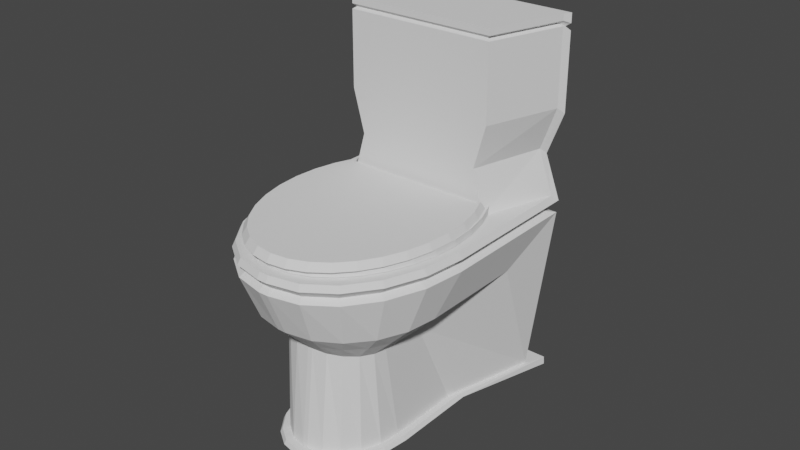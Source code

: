 # Source: toilet.blend  (saved by Blender 2.81.16; exported with 4.5.12 LTS)
import bpy
from mathutils import Matrix  # noqa: F401  (used for matrix-valued properties, if any)

bpy.ops.wm.read_factory_settings(use_empty=True)
scene = bpy.context.scene
scene.name = 'Scene'

# ---- world
world_world = bpy.data.worlds.new('World'); scene.world = world_world
world_world.use_nodes = True; world_world.node_tree.nodes.clear()
_N = world_world.node_tree.nodes; _L = world_world.node_tree.links
n0 = _N.new('ShaderNodeOutputWorld'); n0.name = 'World Output'; n0.location = (300, 300)
n1 = _N.new('ShaderNodeBackground'); n1.name = 'Background'; n1.location = (10, 300)
n1.inputs[0].default_value = (0.05088, 0.05088, 0.05088, 1.0)
_L.new(n1.outputs[0], n0.inputs[0])
n0.is_active_output = True
world_world.color = (0.05088, 0.05088, 0.05088)
world_world.use_sun_shadow = False
world_world.sun_shadow_jitter_overblur = 0.0

# ---- meshes
me_cube_002 = bpy.data.meshes.new('Cube.002')
me_cube_002.from_pydata([(-1.0, -1.0, -1.0), (1.0, -1.0, -1.0), (-1.0, 0.0, -1.0), (1.0, 0.0, -1.0), (-1.0, -0.5, -1.0), (1.0, -0.5, -0.438), (-1.0, -0.5, -0.438), (1.0, -0.5, -1.0), (-0.9589, -0.004431, -0.06652), (1.0, -0.25, -1.0), (-1.0, -0.25, -1.0), (1.041, -0.004431, -0.06652), (-1.022, 0.6899, 1.004), (-1.0, 1.0, 0.6899), (1.0, 1.0, 0.6899), (0.9778, 0.6899, 1.004), (-1.032, 0.2139, 0.7741), (-1.035, 0.5166, 1.006), (0.9655, 0.5166, 1.006), (0.9684, 0.2139, 0.7741), (0.9543, 0.242, 0.7687), (-1.0, -1.0, -0.7356), (-1.0, -0.8105, -0.5026), (1.0, -0.8105, -0.5026), (1.0, -1.0, -0.7356), (-1.0, 1.0, -0.4825), (-1.0, 0.4825, -1.0), (1.0, 0.4825, -1.0), (1.0, 1.0, -0.4825), (34.59, -10.06, -61.6), (29.43, -10.58, -44.96), (6.419, -6.85, -61.6), (10.1, -8.38, -44.96), (28.8, -18.1, -61.6), (10.15, -23.87, -61.6), (26.53, -20.28, -61.6), (23.16, -22.09, -61.6), (19.03, -23.37, -61.6), (14.55, -23.98, -61.6), (11.93, -20.89, -44.96), (26.35, -14.86, -44.96), (15.28, -20.87, -44.96), (18.47, -20.19, -44.96), (21.54, -18.91, -44.96), (24.17, -17.16, -44.96), (8.782, -23.71, -61.6), (0.6318, -14.89, -61.6), (4.898, -22.88, -61.6), (1.908, -21.42, -61.6), (0.1047, -19.47, -61.6), (-0.335, -17.22, -61.6), (7.018, -12.66, -44.96), (11.23, -20.81, -44.96), (5.816, -15.06, -44.96), (5.721, -17.11, -44.96), (6.617, -18.84, -44.96), (8.415, -20.09, -44.96), (0.8885, 4.122, -25.92), (53.89, -1.918, -25.92), (16.18, -28.1, -25.92), (7.909, -27.89, -25.92), (24.61, -26.96, -25.92), (32.38, -24.56, -25.92), (38.71, -21.14, -25.92), (43.0, -17.04, -25.92), (-11.82, -15.38, -25.92), (-9.999, -11.0, -25.92), (-10.99, -19.61, -25.92), (-7.599, -23.28, -25.92), (-1.974, -26.03, -25.92), (5.333, -27.59, -25.92), (1.408, -4.615, -25.92), (41.82, -9.221, -25.92), (16.59, -24.58, -25.92), (9.88, -24.4, -25.92), (22.89, -23.72, -25.92), (28.69, -21.93, -25.92), (33.42, -19.38, -25.92), (36.9, -16.05, -25.92), (-4.985, -15.0, -25.92), (-3.51, -11.45, -25.92), (-4.367, -18.16, -25.92), (-1.832, -20.9, -25.92), (2.371, -22.96, -25.92), (8.295, -24.22, -25.92), (55.43, -1.275, -27.02), (0.4374, 4.992, -27.02), (7.722, -28.22, -27.02), (16.31, -28.44, -27.02), (25.05, -27.25, -27.02), (33.11, -24.76, -27.02), (39.68, -21.22, -27.02), (44.13, -16.97, -27.02), (-10.86, -10.7, -27.02), (-12.75, -15.24, -27.02), (-11.89, -19.63, -27.02), (-8.368, -23.44, -27.02), (-2.532, -26.3, -27.02), (5.049, -27.91, -27.02), (1.388, 3.159, -28.36), (8.117, -27.52, -28.36), (-9.046, -11.33, -28.36), (52.18, -2.63, -28.36), (16.05, -27.73, -28.36), (24.13, -26.63, -28.36), (31.57, -24.33, -28.36), (37.64, -21.05, -28.36), (41.74, -17.12, -28.36), (-10.79, -15.53, -28.36), (-9.996, -19.59, -28.36), (-6.745, -23.11, -28.36), (-1.355, -25.74, -28.36), (5.648, -27.24, -28.36), (0.5174, 4.838, -29.19), (7.755, -28.16, -29.19), (-10.71, -10.75, -29.19), (55.15, -1.389, -29.19), (16.28, -28.38, -29.19), (24.98, -27.2, -29.19), (32.98, -24.73, -29.19), (39.51, -21.2, -29.19), (43.93, -16.98, -29.19), (-12.58, -15.27, -29.19), (-11.73, -19.63, -29.19), (-8.232, -23.42, -29.19), (-2.433, -26.25, -29.19), (5.1, -27.86, -29.19), (2.909, -11.82, -43.26), (11.05, -22.61, -43.26), (-0.5316, -16.6, -43.26), (30.96, -15.02, -43.26), (15.33, -22.87, -43.26), (19.49, -22.67, -43.26), (23.13, -22.05, -43.26), (25.9, -21.06, -43.26), (27.52, -19.79, -43.26), (-0.8431, -18.01, -43.26), (0.1819, -19.44, -43.26), (2.443, -20.73, -43.26), (5.72, -21.77, -43.26), (9.69, -22.45, -43.26), (55.43, -1.275, 5.244), (53.89, -1.918, 5.244), (0.8885, 4.122, 5.244), (1.408, -4.615, 5.244), (41.82, -9.221, 5.244), (0.4374, 4.992, 5.244), (53.89, -1.918, -10.34), (41.82, -9.221, -10.34), (0.8885, 4.122, -10.34), (0.4374, 4.992, -11.44), (55.43, -1.275, -11.44), (1.408, -4.615, -10.34), (38.63, -8.858, -18.13), (4.772, 4.498, -19.23), (4.594, -4.978, -18.13), (49.71, -1.442, -18.13), (5.066, 3.646, -18.13), (51.09, -0.7812, -19.23), (46.9, -6.788, -37.29), (16.21, -26.41, -37.29), (23.45, -25.64, -37.29), (30.01, -23.89, -37.29), (35.24, -21.35, -37.29), (38.64, -18.26, -37.29), (-9.154, -16.29, -37.29), (-8.096, -19.55, -37.29), (-4.854, -22.41, -37.29), (0.2567, -24.59, -37.29), (6.735, -25.88, -37.29), (0.3356, -1.481, -37.29), (8.998, -26.14, -37.29), (-7.922, -12.95, -37.29), (1.622, -6.65, -40.28), (10.03, -24.37, -40.28), (-4.227, -14.77, -40.28), (48.63, -0.5011, -61.6), (7.23, 4.218, -61.6), (38.93, -10.9, -40.28), (15.77, -24.64, -40.28), (21.47, -24.16, -40.28), (26.57, -22.97, -40.28), (30.57, -21.2, -40.28), (33.08, -19.03, -40.28), (-4.998, -17.15, -40.28), (-3.957, -19.49, -40.28), (-1.205, -21.57, -40.28), (2.988, -23.18, -40.28), (8.212, -24.17, -40.28), (37.94, -8.886, -62.36), (5.142, -5.148, -62.36), (9.487, -24.96, -62.36), (14.61, -25.09, -62.36), (19.83, -24.38, -62.36), (24.63, -22.9, -62.36), (28.55, -20.78, -62.36), (31.2, -18.24, -62.36), (-1.595, -14.51, -62.36), (-2.721, -17.22, -62.36), (-2.209, -19.84, -62.36), (-0.1097, -22.11, -62.36), (3.371, -23.81, -62.36), (7.893, -24.78, -62.36), (52.74, 1.44, -63.12), (6.326, 6.73, -63.12), (-2.111, -17.3, -61.6), (-1.62, -19.81, -61.6), (36.94, -9.297, -61.6), (52.65, 1.393, -61.6), (27.92, -20.72, -61.6), (30.47, -18.29, -61.6), (6.348, 6.67, -61.6), (5.441, -5.706, -61.6), (3.74, -23.63, -61.6), (8.083, -24.56, -61.6), (19.54, -24.18, -61.6), (24.16, -22.75, -61.6), (0.3966, -22.0, -61.6), (9.615, -24.73, -61.6), (14.53, -24.86, -61.6), (-1.03, -14.69, -61.6), (53.89, -1.918, 4.096), (0.8885, 4.122, 4.096), (55.43, -1.275, 3.546), (41.82, -9.221, 4.096), (0.4374, 4.992, 3.546), (1.408, -4.615, 4.096), (41.82, -9.221, 3.21), (0.4374, 4.992, 2.385), (1.408, -4.615, 3.21), (53.89, -1.918, 3.21), (0.8885, 4.122, 3.21), (55.43, -1.275, 2.385), (52.54, -1.889, 3.642), (2.069, 3.863, 3.642), (54.01, -1.277, 2.955), (41.05, -8.844, 3.642), (1.64, 4.691, 2.955), (2.564, -4.458, 3.642), (31.01, -10.39, -25.83), (32.58, -11.2, -25.83), (32.91, -12.98, -25.83), (32.56, -14.83, -25.83), (31.56, -16.68, -25.83), (29.95, -18.46, -25.83), (27.78, -20.1, -25.83), (25.14, -21.54, -25.83), (22.13, -22.72, -25.83), (18.87, -23.6, -25.83), (15.48, -24.14, -25.83), (12.1, -24.33, -25.83), (8.844, -24.15, -25.83), (5.848, -23.62, -25.83), (3.224, -22.75, -25.83), (1.073, -21.57, -25.83), (-0.5216, -20.14, -25.83), (-1.499, -18.5, -25.83), (-1.821, -16.72, -25.83), (-1.477, -14.88, -25.83), (-0.4778, -13.03, -25.83), (1.137, -11.25, -25.83), (3.305, -9.605, -25.83), (5.943, -8.165, -25.83), (8.355, -7.81, -25.83), (43.26, -10.8, -25.83), (42.87, -13.46, -25.83), (41.48, -16.11, -25.83), (39.13, -18.65, -25.83), (35.93, -20.98, -25.83), (31.98, -23.02, -25.83), (27.44, -24.69, -25.83), (22.49, -25.91, -25.83), (17.32, -26.65, -25.83), (12.12, -26.88, -25.83), (7.095, -26.58, -25.83), (2.439, -25.78, -25.83), (-1.669, -24.49, -25.83), (-5.073, -22.77, -25.83), (-7.641, -20.69, -25.83), (-9.274, -18.32, -25.83), (-9.91, -15.76, -25.83), (-9.525, -13.1, -25.83), (-8.133, -10.45, -25.83), (-5.788, -7.913, -25.83), (-2.579, -5.578, -25.83), (1.369, -3.539, -25.83), (43.26, -10.8, -24.6), (42.87, -13.46, -24.6), (41.48, -16.11, -24.6), (39.13, -18.65, -24.6), (35.93, -20.98, -24.6), (31.98, -23.02, -24.6), (27.44, -24.69, -24.6), (22.49, -25.91, -24.6), (17.32, -26.65, -24.6), (12.12, -26.88, -24.6), (7.095, -26.58, -24.6), (2.439, -25.78, -24.6), (-1.669, -24.49, -24.6), (-5.073, -22.77, -24.6), (-7.641, -20.69, -24.6), (-9.274, -18.32, -24.6), (-9.91, -15.76, -24.6), (-9.525, -13.1, -24.6), (-8.133, -10.45, -24.6), (-5.788, -7.913, -24.6), (-2.579, -5.578, -24.6), (1.369, -3.539, -24.6), (31.01, -10.39, -24.6), (8.355, -7.81, -24.6), (32.58, -11.2, -24.6), (32.91, -12.98, -24.6), (32.56, -14.83, -24.6), (31.56, -16.68, -24.6), (29.95, -18.46, -24.6), (27.78, -20.1, -24.6), (25.14, -21.54, -24.6), (22.13, -22.72, -24.6), (18.87, -23.6, -24.6), (15.48, -24.14, -24.6), (12.1, -24.33, -24.6), (8.844, -24.15, -24.6), (5.848, -23.62, -24.6), (3.224, -22.75, -24.6), (1.073, -21.57, -24.6), (-0.5216, -20.14, -24.6), (-1.499, -18.5, -24.6), (-1.821, -16.72, -24.6), (-1.477, -14.88, -24.6), (-0.4778, -13.03, -24.6), (1.137, -11.25, -24.6), (3.305, -9.605, -24.6), (5.943, -8.165, -24.6), (41.28, -9.159, -24.6), (42.62, -8.257, -24.6), (41.78, -9.217, -25.83), (2.024, -3.299, -24.6), (1.977, -4.155, -24.6), (1.949, -4.677, -24.6), (1.443, -4.619, -25.83), (1.389, -3.532, -25.83), (1.391, -3.561, -25.83), (7.314, -5.288, -24.6), (2.563, -4.747, -24.6), (42.72, -8.642, -25.83), (7.314, -5.288, -25.83), (35.25, -8.472, -25.83), (35.25, -8.472, -24.6), (40.0, -9.014, -24.6), (40.0, -9.014, -25.83), (2.563, -4.747, -25.83), (42.81, -11.42, -24.6), (42.43, -14.08, -24.6), (41.03, -16.73, -24.6), (38.69, -19.27, -24.6), (35.48, -21.6, -24.6), (31.53, -23.64, -24.6), (27.0, -25.3, -24.6), (22.05, -26.53, -24.6), (16.87, -27.27, -24.6), (11.67, -27.5, -24.6), (6.65, -27.2, -24.6), (1.995, -26.39, -24.6), (-2.114, -25.11, -24.6), (-5.517, -23.39, -24.6), (-8.085, -21.31, -24.6), (-9.719, -18.94, -24.6), (-10.36, -16.38, -24.6), (-9.97, -13.72, -24.6), (-8.578, -11.07, -24.6), (-6.233, -8.53, -24.6), (-3.024, -6.195, -24.6), (0.9241, -4.157, -24.6), (41.68, -11.52, -23.36), (41.32, -14.07, -23.36), (39.98, -16.61, -23.36), (37.74, -19.04, -23.36), (34.66, -21.28, -23.36), (30.88, -23.23, -23.36), (26.54, -24.82, -23.36), (21.8, -26.0, -23.36), (16.84, -26.7, -23.36), (11.87, -26.92, -23.36), (7.056, -26.64, -23.36), (2.598, -25.87, -23.36), (-1.336, -24.63, -23.36), (-4.596, -22.99, -23.36), (-7.055, -20.99, -23.36), (-8.619, -18.73, -23.36), (-9.228, -16.27, -23.36), (-8.859, -13.73, -23.36), (-7.526, -11.19, -23.36), (-5.28, -8.758, -23.36), (-2.208, -6.522, -23.36), (1.573, -4.57, -23.36), (40.31, -9.74, -23.36), (40.82, -9.797, -24.6), (42.18, -8.884, -24.6), (41.11, -9.206, -23.36), (1.995, -5.373, -23.36), (2.048, -4.395, -23.36), (1.566, -3.921, -24.6), (1.489, -5.315, -24.6), (41.0, -9.515, -24.02), (1.847, -5.053, -24.02), (41.0, -9.512, -24.08), (1.849, -5.049, -24.08), (41.01, -9.502, -24.13), (1.856, -5.04, -24.13), (41.02, -9.486, -24.19), (1.867, -5.024, -24.19), (41.03, -9.465, -24.23), (1.883, -5.002, -24.23), (41.05, -9.439, -24.27), (1.901, -4.976, -24.27), (41.07, -9.409, -24.29), (1.923, -4.947, -24.29), (41.1, -9.377, -24.31), (1.946, -4.915, -24.31), (41.12, -9.344, -24.31), (1.97, -4.881, -24.31), (41.15, -9.31, -24.31), (1.994, -4.848, -24.31), (41.17, -9.278, -24.29), (2.017, -4.816, -24.29), (41.19, -9.249, -24.27), (2.038, -4.786, -24.27), (41.21, -9.223, -24.23), (2.057, -4.761, -24.23), (41.22, -9.202, -24.19), (2.072, -4.739, -24.19), (41.23, -9.186, -24.13), (2.083, -4.723, -24.13), (41.24, -9.176, -24.08), (2.09, -4.714, -24.08), (41.24, -9.173, -24.02), (2.093, -4.71, -24.02), (41.24, -9.176, -23.97), (2.09, -4.714, -23.97), (41.23, -9.186, -23.91), (2.083, -4.723, -23.91), (41.22, -9.202, -23.86), (2.072, -4.739, -23.86), (41.21, -9.223, -23.82), (2.057, -4.761, -23.82), (41.19, -9.249, -23.78), (2.038, -4.786, -23.78), (41.17, -9.278, -23.75), (2.017, -4.816, -23.75), (41.15, -9.31, -23.74), (1.994, -4.848, -23.74), (41.12, -9.344, -23.73), (1.97, -4.881, -23.73), (41.1, -9.377, -23.74), (1.946, -4.915, -23.74), (41.07, -9.409, -23.75), (1.923, -4.947, -23.75), (41.05, -9.439, -23.78), (1.901, -4.976, -23.78), (41.03, -9.465, -23.82), (1.883, -5.002, -23.82), (41.02, -9.486, -23.86), (1.867, -5.024, -23.86), (41.01, -9.502, -23.91), (1.856, -5.04, -23.91), (41.0, -9.512, -23.97), (1.849, -5.049, -23.97)], [], [(3, 20, 19, 11, 9), (5, 6, 22, 23), (4, 7, 1, 0), (7, 5, 23, 24, 1), (10, 8, 16, 17, 12, 13, 25, 26, 2), (1, 24, 21, 0), (11, 8, 6, 5), (10, 9, 7, 4), (9, 11, 5, 7), (2, 3, 9, 10), (15, 12, 17, 18), (4, 6, 8, 10), (26, 27, 3, 2), (12, 15, 14, 13), (19, 16, 8, 11), (18, 19, 20), (16, 19, 18, 17), (27, 28, 14, 15, 18, 20, 3), (23, 22, 21, 24), (0, 21, 22, 6, 4), (27, 26, 25, 28), (25, 13, 14, 28), (87, 60, 70, 98), (51, 53, 54, 55, 56, 52, 39, 41, 42, 43, 44, 40, 30, 32), (225, 222, 143, 146), (85, 58, 64, 92), (93, 66, 57, 86), (128, 34, 38, 131), (131, 38, 37, 132), (132, 37, 36, 133), (133, 36, 35, 134), (134, 35, 33, 135), (129, 46, 50, 136), (136, 50, 49, 137), (137, 49, 48, 138), (138, 48, 47, 139), (139, 47, 45, 140), (208, 207, 189, 203), (224, 221, 142, 145), (73, 74, 60, 59), (75, 73, 59, 61), (76, 75, 61, 62), (77, 76, 62, 63), (78, 77, 63, 64), (79, 80, 66, 65), (81, 79, 65, 67), (82, 81, 67, 68), (83, 82, 68, 69), (84, 83, 69, 70), (72, 78, 64, 58), (74, 84, 70, 60), (80, 71, 57, 66), (32, 30, 72, 71), (41, 39, 74, 73), (42, 41, 73, 75), (43, 42, 75, 76), (44, 43, 76, 77), (40, 44, 77, 78), (53, 51, 80, 79), (54, 53, 79, 81), (55, 54, 81, 82), (56, 55, 82, 83), (52, 56, 83, 84), (30, 40, 78, 72), (39, 52, 84, 74), (51, 32, 71, 80), (69, 97, 98, 70), (68, 96, 97, 69), (67, 95, 96, 68), (65, 94, 95, 67), (66, 93, 94, 65), (63, 91, 92, 64), (62, 90, 91, 63), (61, 89, 90, 62), (59, 88, 89, 61), (60, 87, 88, 59), (101, 93, 86, 99), (102, 85, 92, 107), (99, 86, 85, 102), (100, 87, 98, 112), (114, 100, 112, 126), (113, 99, 102, 116), (116, 102, 107, 121), (115, 101, 99, 113), (97, 111, 112, 98), (96, 110, 111, 97), (95, 109, 110, 96), (94, 108, 109, 95), (93, 101, 108, 94), (91, 106, 107, 92), (90, 105, 106, 91), (89, 104, 105, 90), (88, 103, 104, 89), (87, 100, 103, 88), (172, 115, 113, 170), (159, 116, 121, 164), (171, 114, 126, 169), (111, 125, 126, 112), (110, 124, 125, 111), (109, 123, 124, 110), (108, 122, 123, 109), (101, 115, 122, 108), (106, 120, 121, 107), (105, 119, 120, 106), (104, 118, 119, 105), (103, 117, 118, 104), (100, 114, 117, 103), (34, 128, 140, 45), (29, 130, 135, 33), (46, 129, 127, 31), (187, 139, 140, 188), (186, 138, 139, 187), (185, 137, 138, 186), (184, 136, 137, 185), (175, 129, 136, 184), (182, 134, 135, 183), (181, 133, 134, 182), (180, 132, 133, 181), (179, 131, 132, 180), (174, 128, 131, 179), (146, 143, 142, 141), (144, 145, 142, 143), (221, 223, 141, 142), (226, 224, 145, 144), (223, 225, 146, 141), (222, 226, 144, 143), (157, 155, 152, 149), (158, 154, 150, 151), (155, 153, 148, 152), (156, 158, 151, 147), (153, 156, 147, 148), (154, 157, 149, 150), (86, 57, 157, 154), (72, 58, 156, 153), (58, 85, 158, 156), (71, 72, 153, 155), (85, 86, 154, 158), (57, 71, 155, 157), (176, 177, 113, 116), (173, 170, 113, 177), (178, 176, 116, 159), (114, 171, 160, 117), (117, 160, 161, 118), (118, 161, 162, 119), (119, 162, 163, 120), (120, 163, 164, 121), (115, 172, 165, 122), (122, 165, 166, 123), (123, 166, 167, 124), (124, 167, 168, 125), (125, 168, 169, 126), (174, 171, 169, 188), (178, 159, 164, 183), (175, 172, 170, 173), (129, 175, 173, 127), (130, 178, 183, 135), (128, 174, 188, 140), (130, 29, 176, 178), (127, 173, 177, 31), (206, 205, 198, 199), (171, 174, 179, 160), (160, 179, 180, 161), (161, 180, 181, 162), (162, 181, 182, 163), (163, 182, 183, 164), (172, 175, 184, 165), (165, 184, 185, 166), (166, 185, 186, 167), (167, 186, 187, 168), (168, 187, 188, 169), (196, 195, 194, 193, 192, 191, 202, 201, 200, 199, 198, 197, 190, 189), (189, 190, 204, 203), (210, 209, 195, 196), (212, 211, 204, 190), (214, 213, 201, 202), (216, 215, 193, 194), (217, 206, 199, 200), (219, 218, 191, 192), (211, 208, 203, 204), (207, 210, 196, 189), (205, 220, 197, 198), (218, 214, 202, 191), (209, 216, 194, 195), (220, 212, 190, 197), (213, 217, 200, 201), (215, 219, 192, 193), (37, 38, 219, 215), (47, 48, 217, 213), (46, 31, 212, 220), (35, 36, 216, 209), (34, 45, 214, 218), (50, 46, 220, 205), (29, 33, 210, 207), (177, 176, 208, 211), (38, 34, 218, 219), (48, 49, 206, 217), (36, 37, 215, 216), (45, 47, 213, 214), (31, 177, 211, 212), (33, 35, 209, 210), (49, 50, 205, 206), (176, 29, 207, 208), (234, 238, 226, 222), (235, 237, 225, 223), (238, 236, 224, 226), (233, 235, 223, 221), (236, 233, 221, 224), (237, 234, 222, 225), (150, 149, 231, 228), (148, 147, 230, 227), (147, 151, 232, 230), (152, 148, 227, 229), (151, 150, 228, 232), (149, 152, 229, 231), (228, 231, 234, 237), (227, 230, 233, 236), (230, 232, 235, 233), (229, 227, 236, 238), (232, 228, 237, 235), (231, 229, 238, 234), (239, 346, 349, 240), (240, 349, 335, 344, 264, 241), (241, 264, 265, 242), (242, 265, 266, 243), (243, 266, 267, 244), (244, 267, 268, 245), (245, 268, 269, 246), (246, 269, 270, 247), (247, 270, 271, 248), (248, 271, 272, 249), (249, 272, 273, 250), (250, 273, 274, 251), (251, 274, 275, 252), (252, 275, 276, 253), (253, 276, 277, 254), (254, 277, 278, 255), (255, 278, 279, 256), (256, 279, 280, 257), (257, 280, 281, 258), (258, 281, 282, 259), (259, 282, 283, 260), (260, 283, 284, 261), (261, 284, 285, 341, 339, 350, 262), (262, 350, 345, 263), (263, 345, 346, 239), (308, 310, 348, 347), (310, 311, 286, 334, 333, 348), (311, 312, 287, 286), (312, 313, 288, 287), (313, 314, 289, 288), (314, 315, 290, 289), (315, 316, 291, 290), (316, 317, 292, 291), (317, 318, 293, 292), (318, 319, 294, 293), (319, 320, 295, 294), (320, 321, 296, 295), (321, 322, 297, 296), (322, 323, 298, 297), (323, 324, 299, 298), (324, 325, 300, 299), (325, 326, 301, 300), (326, 327, 302, 301), (327, 328, 303, 302), (328, 329, 304, 303), (329, 330, 305, 304), (330, 331, 306, 305), (331, 332, 343, 338, 337, 307, 306), (332, 309, 342, 343), (309, 308, 347, 342), (245, 246, 316, 315), (272, 271, 293, 294), (246, 247, 317, 316), (273, 272, 294, 295), (247, 248, 318, 317), (274, 273, 295, 296), (248, 249, 319, 318), (275, 274, 296, 297), (249, 250, 320, 319), (276, 275, 297, 298), (250, 251, 321, 320), (277, 276, 298, 299), (251, 252, 322, 321), (278, 277, 299, 300), (252, 253, 323, 322), (279, 278, 300, 301), (253, 254, 324, 323), (280, 279, 301, 302), (254, 255, 325, 324), (281, 280, 302, 303), (255, 256, 326, 325), (282, 281, 303, 304), (256, 257, 327, 326), (283, 282, 304, 305), (257, 258, 328, 327), (284, 283, 305, 306), (258, 259, 329, 328), (285, 284, 306, 307), (259, 260, 330, 329), (260, 261, 331, 330), (261, 262, 332, 331), (262, 263, 309, 332), (264, 344, 334, 286), (263, 239, 308, 309), (265, 264, 286, 287), (239, 240, 310, 308), (266, 265, 287, 288), (240, 241, 311, 310), (267, 266, 288, 289), (241, 242, 312, 311), (268, 267, 289, 290), (242, 243, 313, 312), (269, 268, 290, 291), (243, 244, 314, 313), (270, 269, 291, 292), (244, 245, 315, 314), (271, 270, 292, 293), (337, 336, 307), (338, 339, 341, 340, 336, 337), (340, 341, 285), (336, 340, 285, 307), (339, 338, 343, 342, 347, 348, 333, 335, 349, 346, 345, 350), (335, 333, 334, 344), (359, 358, 380, 381), (360, 359, 381, 382), (361, 360, 382, 383), (362, 361, 383, 384), (363, 362, 384, 385), (364, 363, 385, 386), (365, 364, 386, 387), (366, 365, 387, 388), (367, 366, 388, 389), (368, 367, 389, 390), (369, 368, 390, 391), (370, 369, 391, 392), (371, 370, 392, 393), (372, 371, 393, 394), (351, 397, 398, 373), (352, 351, 373, 374), (353, 352, 374, 375), (354, 353, 375, 376), (355, 354, 376, 377), (356, 355, 377, 378), (357, 356, 378, 379), (358, 357, 379, 380), (398, 395, 399, 400, 394, 393, 392, 391, 390, 389, 388, 387, 386, 385, 384, 383, 382, 381, 380, 379, 378, 377, 376, 375, 374, 373), (402, 399, 395, 396), (400, 401, 372, 394), (399, 402, 401, 400), (401, 402, 396, 397, 351, 352, 353, 354, 355, 356, 357, 358, 359, 360, 361, 362, 363, 364, 365, 366, 367, 368, 369, 370, 371, 372), (396, 395, 398, 397), (403, 404, 406, 405), (405, 406, 408, 407), (407, 408, 410, 409), (409, 410, 412, 411), (411, 412, 414, 413), (413, 414, 416, 415), (415, 416, 418, 417), (417, 418, 420, 419), (419, 420, 422, 421), (421, 422, 424, 423), (423, 424, 426, 425), (425, 426, 428, 427), (427, 428, 430, 429), (429, 430, 432, 431), (431, 432, 434, 433), (433, 434, 436, 435), (435, 436, 438, 437), (437, 438, 440, 439), (439, 440, 442, 441), (441, 442, 444, 443), (443, 444, 446, 445), (445, 446, 448, 447), (447, 448, 450, 449), (449, 450, 452, 451), (451, 452, 454, 453), (453, 454, 456, 455), (455, 456, 458, 457), (457, 458, 460, 459), (459, 460, 462, 461), (461, 462, 464, 463), (406, 404, 466, 464, 462, 460, 458, 456, 454, 452, 450, 448, 446, 444, 442, 440, 438, 436, 434, 432, 430, 428, 426, 424, 422, 420, 418, 416, 414, 412, 410, 408), (463, 464, 466, 465), (465, 466, 404, 403), (403, 405, 407, 409, 411, 413, 415, 417, 419, 421, 423, 425, 427, 429, 431, 433, 435, 437, 439, 441, 443, 445, 447, 449, 451, 453, 455, 457, 459, 461, 463, 465)])
_uv = me_cube_002.uv_layers.new(name='UVMap')
_uv.uv.foreach_set('vector', [0.375, 0.625, 0.5952, 0.625, 0.625, 0.6318, 0.625, 0.6562, 0.375, 0.6562, 0.625, 0.6875, 0.875, 0.6875, 0.875, 0.7263, 0.625, 0.7263, 0.125, 0.6875, 0.375, 0.6875, 0.375, 0.75, 0.125, 0.75, 0.375, 0.6875, 0.625, 0.6875, 0.625, 0.7263, 0.5193, 0.75, 0.375, 0.75, 0.375, 0.09375, 0.625, 0.09375, 0.625, 0.1182, 0.625, 0.1667, 0.625, 0.1966, 0.5862, 0.25, 0.4397, 0.25, 0.375, 0.1853, 0.375, 0.125, 0.375, 0.75, 0.5193, 0.75, 0.5193, 1.0, 0.375, 1.0, 0.625, 0.6562, 0.875, 0.6562, 0.875, 0.6875, 0.625, 0.6875, 0.125, 0.6562, 0.375, 0.6562, 0.375, 0.6875, 0.125, 0.6875, 0.375, 0.6562, 0.625, 0.6562, 0.625, 0.6875, 0.375, 0.6875, 0.125, 0.625, 0.375, 0.625, 0.375, 0.6562, 0.125, 0.6562, 0.625, 0.5534, 0.875, 0.5534, 0.875, 0.5833, 0.625, 0.5833, 0.375, 0.0625, 0.625, 0.0625, 0.625, 0.09375, 0.375, 0.09375, 0.125, 0.5647, 0.375, 0.5647, 0.375, 0.625, 0.125, 0.625, 0.875, 0.5534, 0.625, 0.5534, 0.625, 0.5, 0.875, 0.5, 0.625, 0.6318, 0.875, 0.6318, 0.875, 0.6562, 0.625, 0.6562, 0.625, 0.5833, 0.622, 0.635, 0.5952, 0.625, 0.875, 0.6318, 0.625, 0.6318, 0.625, 0.5833, 0.875, 0.5833, 0.375, 0.5647, 0.4397, 0.5, 0.5862, 0.5, 0.625, 0.5534, 0.625, 0.5833, 0.5952, 0.625, 0.375, 0.625, 0.625, 0.7263, 0.875, 0.7263, 0.875, 0.75, 0.625, 0.75, 0.375, 0.0, 0.5193, 0.0, 0.625, 0.02369, 0.625, 0.0625, 0.375, 0.0625, 0.375, 0.5647, 0.125, 0.5647, 0.125, 0.5, 0.375, 0.5, 0.4397, 0.25, 0.5862, 0.25, 0.5862, 0.5, 0.4397, 0.5, 0.5, 0.3689, 0.625, 0.3689, 0.625, 0.3811, 0.5, 0.3811, 0.6521, 0.6149, 0.6521, 0.5811, 0.6562, 0.5501, 0.6652, 0.5183, 0.6824, 0.5, 0.7077, 0.4924, 0.7102, 0.488, 0.7065, 0.4548, 0.7074, 0.4314, 0.7184, 0.4237, 0.7453, 0.4593, 0.7925, 0.5561, 0.8293, 0.6964, 0.6576, 0.7027, 0.5, 0.75, 0.625, 0.75, 0.625, 0.75, 0.5, 0.75, 0.5, 0.0, 0.625, 0.0, 0.625, 0.1311, 0.5, 0.1311, 0.5, 0.6189, 0.625, 0.6189, 0.625, 0.75, 0.5, 0.75, 0.3906, 0.3689, 0.375, 0.3689, 0.3191, 0.3901, 0.3417, 0.3901, 0.3417, 0.3901, 0.3191, 0.3901, 0.308, 0.3736, 0.332, 0.3736, 0.332, 0.3736, 0.308, 0.3736, 0.2992, 0.317, 0.3243, 0.317, 0.3243, 0.317, 0.2992, 0.317, 0.2936, 0.3059, 0.3194, 0.3059, 0.3194, 0.3059, 0.2936, 0.3059, 0.375, 0.1311, 0.3906, 0.1311, 0.3906, 0.6189, 0.375, 0.6189, 0.3731, 0.5822, 0.3889, 0.5822, 0.3889, 0.5822, 0.3731, 0.5822, 0.3674, 0.549, 0.384, 0.549, 0.384, 0.549, 0.3674, 0.549, 0.3587, 0.4749, 0.3763, 0.4749, 0.3763, 0.4749, 0.3587, 0.4749, 0.3476, 0.4472, 0.3667, 0.4472, 0.3667, 0.4472, 0.3476, 0.4472, 0.375, 0.3811, 0.3906, 0.3811, 0.3906, 0.5, 0.375, 0.0, 0.375, 0.0, 0.3906, 0.5, 0.8413, 0.7149, 0.875, 0.75, 0.875, 0.75, 0.8413, 0.7149, 0.7043, 0.4433, 0.7135, 0.4832, 0.7561, 0.5, 0.6809, 0.3901, 0.7038, 0.416, 0.7043, 0.4433, 0.6809, 0.3901, 0.692, 0.3736, 0.7143, 0.4015, 0.7038, 0.416, 0.692, 0.3736, 0.7008, 0.317, 0.7431, 0.4378, 0.7143, 0.4015, 0.7008, 0.317, 0.7064, 0.3059, 0.8024, 0.554, 0.7431, 0.4378, 0.7064, 0.3059, 0.875, 0.6189, 0.6466, 0.58, 0.6462, 0.612, 0.625, 0.6189, 0.6269, 0.5822, 0.6511, 0.5469, 0.6466, 0.58, 0.6269, 0.5822, 0.6326, 0.549, 0.66, 0.5099, 0.6511, 0.5469, 0.6326, 0.549, 0.6413, 0.4749, 0.6791, 0.4909, 0.66, 0.5099, 0.6413, 0.4749, 0.6524, 0.4472, 0.7104, 0.4881, 0.6791, 0.4909, 0.6524, 0.4472, 0.7439, 0.5, 0.8413, 0.7149, 0.8024, 0.554, 0.875, 0.6189, 0.875, 0.75, 0.7135, 0.4832, 0.7104, 0.4881, 0.7439, 0.5, 0.7561, 0.5, 0.6462, 0.612, 0.6516, 0.7163, 0.625, 0.75, 0.625, 0.6189, 0.6576, 0.7027, 0.8293, 0.6964, 0.8413, 0.7149, 0.6516, 0.7163, 0.7065, 0.4548, 0.7102, 0.488, 0.7135, 0.4832, 0.7043, 0.4433, 0.7074, 0.4314, 0.7065, 0.4548, 0.7043, 0.4433, 0.7038, 0.416, 0.7184, 0.4237, 0.7074, 0.4314, 0.7038, 0.416, 0.7143, 0.4015, 0.7453, 0.4593, 0.7184, 0.4237, 0.7143, 0.4015, 0.7431, 0.4378, 0.7925, 0.5561, 0.7453, 0.4593, 0.7431, 0.4378, 0.8024, 0.554, 0.6521, 0.5811, 0.6521, 0.6149, 0.6462, 0.612, 0.6466, 0.58, 0.6562, 0.5501, 0.6521, 0.5811, 0.6466, 0.58, 0.6511, 0.5469, 0.6652, 0.5183, 0.6562, 0.5501, 0.6511, 0.5469, 0.66, 0.5099, 0.6824, 0.5, 0.6652, 0.5183, 0.66, 0.5099, 0.6791, 0.4909, 0.7077, 0.4924, 0.6824, 0.5, 0.6791, 0.4909, 0.7104, 0.4881, 0.8293, 0.6964, 0.7925, 0.5561, 0.8024, 0.554, 0.8413, 0.7149, 0.7102, 0.488, 0.7077, 0.4924, 0.7104, 0.4881, 0.7135, 0.4832, 0.6521, 0.6149, 0.6576, 0.7027, 0.6516, 0.7163, 0.6462, 0.612, 0.6524, 0.4472, 0.5, 0.4472, 0.5, 0.3811, 0.625, 0.3811, 0.6413, 0.4749, 0.5, 0.4749, 0.5, 0.4472, 0.6524, 0.4472, 0.6326, 0.549, 0.5, 0.549, 0.5, 0.4749, 0.6413, 0.4749, 0.6269, 0.5822, 0.5, 0.5822, 0.5, 0.549, 0.6326, 0.549, 0.625, 0.6189, 0.5, 0.6189, 0.5, 0.5822, 0.6269, 0.5822, 0.7064, 0.3059, 0.5, 0.3059, 0.5, 0.1311, 0.625, 0.1311, 0.7008, 0.317, 0.5, 0.317, 0.5, 0.3059, 0.7064, 0.3059, 0.692, 0.3736, 0.5, 0.3736, 0.5, 0.317, 0.7008, 0.317, 0.6809, 0.3901, 0.5, 0.3901, 0.5, 0.3736, 0.692, 0.3736, 0.625, 0.3689, 0.5, 0.3689, 0.5, 0.3901, 0.6809, 0.3901, 0.4375, 0.6189, 0.5, 0.6189, 0.5, 0.75, 0.4375, 0.75, 0.4375, 0.0, 0.5, 0.0, 0.5, 0.1311, 0.4375, 0.1311, 0.4375, 0.75, 0.5, 0.75, 0.5, 1.0, 0.4375, 1.0, 0.4375, 0.3689, 0.5, 0.3689, 0.5, 0.3811, 0.4375, 0.3811, 0.4062, 0.3689, 0.4375, 0.3689, 0.4375, 0.3811, 0.4062, 0.3811, 0.4062, 0.75, 0.4375, 0.75, 0.4375, 1.0, 0.4062, 1.0, 0.4062, 0.0, 0.4375, 0.0, 0.4375, 0.1311, 0.4063, 0.1311, 0.4063, 0.6189, 0.4375, 0.6189, 0.4375, 0.75, 0.4062, 0.75, 0.5, 0.4472, 0.4238, 0.4472, 0.4375, 0.3811, 0.5, 0.3811, 0.5, 0.4749, 0.4293, 0.4749, 0.4238, 0.4472, 0.5, 0.4472, 0.5, 0.549, 0.4337, 0.549, 0.4293, 0.4749, 0.5, 0.4749, 0.5, 0.5822, 0.4365, 0.5822, 0.4337, 0.549, 0.5, 0.549, 0.5, 0.6189, 0.4375, 0.6189, 0.4365, 0.5822, 0.5, 0.5822, 0.5, 0.3059, 0.3968, 0.3059, 0.4375, 0.1311, 0.5, 0.1311, 0.5, 0.317, 0.3996, 0.317, 0.3968, 0.3059, 0.5, 0.3059, 0.5, 0.3736, 0.404, 0.3736, 0.3996, 0.317, 0.5, 0.317, 0.5, 0.3901, 0.4095, 0.3901, 0.404, 0.3736, 0.5, 0.3736, 0.5, 0.3689, 0.4375, 0.3689, 0.4095, 0.3901, 0.5, 0.3901, 0.3984, 0.6189, 0.4063, 0.6189, 0.4062, 0.75, 0.3984, 0.75, 0.3984, 0.0, 0.4062, 0.0, 0.4063, 0.1311, 0.3984, 0.1311, 0.3984, 0.3689, 0.4062, 0.3689, 0.4062, 0.3811, 0.3984, 0.3811, 0.4238, 0.4472, 0.3857, 0.4472, 0.4062, 0.3811, 0.4375, 0.3811, 0.4293, 0.4749, 0.394, 0.4749, 0.3857, 0.4472, 0.4238, 0.4472, 0.4337, 0.549, 0.4006, 0.549, 0.394, 0.4749, 0.4293, 0.4749, 0.4365, 0.5822, 0.4048, 0.5822, 0.4006, 0.549, 0.4337, 0.549, 0.4375, 0.6189, 0.4063, 0.6189, 0.4048, 0.5822, 0.4365, 0.5822, 0.3968, 0.3059, 0.3452, 0.3059, 0.4063, 0.1311, 0.4375, 0.1311, 0.3996, 0.317, 0.3494, 0.317, 0.3452, 0.3059, 0.3968, 0.3059, 0.404, 0.3736, 0.356, 0.3736, 0.3494, 0.317, 0.3996, 0.317, 0.4095, 0.3901, 0.3643, 0.3901, 0.356, 0.3736, 0.404, 0.3736, 0.4375, 0.3689, 0.4062, 0.3689, 0.3643, 0.3901, 0.4095, 0.3901, 0.375, 0.3689, 0.3906, 0.3689, 0.3906, 0.3811, 0.375, 0.3811, 0.375, 0.0, 0.3906, 0.0, 0.3906, 0.1311, 0.375, 0.1311, 0.375, 0.6189, 0.3906, 0.6189, 0.3906, 0.75, 0.375, 0.75, 0.3714, 0.4472, 0.3667, 0.4472, 0.3906, 0.3811, 0.3945, 0.3811, 0.3807, 0.4749, 0.3763, 0.4749, 0.3667, 0.4472, 0.3714, 0.4472, 0.3881, 0.549, 0.384, 0.549, 0.3763, 0.4749, 0.3807, 0.4749, 0.3929, 0.5822, 0.3889, 0.5822, 0.384, 0.549, 0.3881, 0.549, 0.3945, 0.6189, 0.3906, 0.6189, 0.3889, 0.5822, 0.3929, 0.5822, 0.3259, 0.3059, 0.3194, 0.3059, 0.3906, 0.1311, 0.3945, 0.1311, 0.3306, 0.317, 0.3243, 0.317, 0.3194, 0.3059, 0.3259, 0.3059, 0.338, 0.3736, 0.332, 0.3736, 0.3243, 0.317, 0.3306, 0.317, 0.3473, 0.3901, 0.3417, 0.3901, 0.332, 0.3736, 0.338, 0.3736, 0.3945, 0.3689, 0.3906, 0.3689, 0.3417, 0.3901, 0.3473, 0.3901, 0.5, 0.75, 0.625, 0.75, 0.625, 1.0, 0.5, 1.0, 0.6516, 0.7163, 0.8413, 0.7149, 0.875, 0.75, 0.625, 0.75, 0.625, 0.0, 0.5, 0.0, 0.5, 0.0, 0.625, 0.0, 0.6516, 0.7163, 0.8413, 0.7149, 0.8413, 0.7149, 0.6516, 0.7163, 0.5, 1.0, 0.5, 0.75, 0.5, 0.75, 0.5, 1.0, 0.625, 0.75, 0.6516, 0.7163, 0.6516, 0.7163, 0.625, 0.75, 0.625, 0.75, 0.6516, 0.7163, 0.6516, 0.7163, 0.625, 0.75, 0.5, 1.0, 0.5, 0.75, 0.5, 0.75, 0.5, 1.0, 0.6516, 0.7163, 0.8413, 0.7149, 0.8413, 0.7149, 0.6516, 0.7163, 0.625, 0.0, 0.5, 0.0, 0.5, 0.0, 0.625, 0.0, 0.8413, 0.7149, 0.875, 0.75, 0.875, 0.75, 0.8413, 0.7149, 0.5, 0.75, 0.625, 0.75, 0.625, 0.75, 0.5, 0.75, 0.5, 0.75, 0.625, 0.75, 0.625, 0.75, 0.5, 0.75, 0.8413, 0.7149, 0.875, 0.75, 0.875, 0.75, 0.8413, 0.7149, 0.625, 0.0, 0.5, 0.0, 0.5, 0.0, 0.625, 0.0, 0.6516, 0.7163, 0.8413, 0.7149, 0.8413, 0.7149, 0.6516, 0.7163, 0.5, 1.0, 0.5, 0.75, 0.5, 0.75, 0.5, 1.0, 0.625, 0.75, 0.6516, 0.7163, 0.6516, 0.7163, 0.625, 0.75, 0.2656, 0.875, 0.3906, 0.75, 0.4062, 0.75, 0.4062, 1.0, 0.3945, 0.75, 0.3984, 0.75, 0.4062, 0.75, 0.3906, 0.75, 0.3945, 0.25, 0.3906, 0.5, 0.4062, 1.0, 0.3984, 0.5, 0.4062, 0.3689, 0.3984, 0.3689, 0.353, 0.3901, 0.3643, 0.3901, 0.3643, 0.3901, 0.353, 0.3901, 0.344, 0.3736, 0.356, 0.3736, 0.356, 0.3736, 0.344, 0.3736, 0.3369, 0.317, 0.3494, 0.317, 0.3494, 0.317, 0.3369, 0.317, 0.3323, 0.3059, 0.3452, 0.3059, 0.3452, 0.3059, 0.3323, 0.3059, 0.3984, 0.1311, 0.4063, 0.1311, 0.4063, 0.6189, 0.3984, 0.6189, 0.3969, 0.5822, 0.4048, 0.5822, 0.4048, 0.5822, 0.3969, 0.5822, 0.3923, 0.549, 0.4006, 0.549, 0.4006, 0.549, 0.3923, 0.549, 0.3852, 0.4749, 0.394, 0.4749, 0.394, 0.4749, 0.3852, 0.4749, 0.3762, 0.4472, 0.3857, 0.4472, 0.3857, 0.4472, 0.3762, 0.4472, 0.3984, 0.3811, 0.4062, 0.3811, 0.3945, 0.3689, 0.3984, 0.3689, 0.3984, 0.3811, 0.3945, 0.3811, 0.3945, 0.0, 0.3984, 0.0, 0.3984, 0.1311, 0.3945, 0.1311, 0.3945, 0.6189, 0.3984, 0.6189, 0.3984, 0.75, 0.3945, 0.75, 0.3906, 0.6189, 0.3945, 0.6189, 0.3945, 0.75, 0.3906, 0.75, 0.3906, 0.0, 0.3945, 0.0, 0.3945, 0.1311, 0.3906, 0.1311, 0.3906, 0.3689, 0.3945, 0.3689, 0.3945, 0.3811, 0.3906, 0.3811, 0.3906, 0.0, 0.375, 0.0, 0.3906, 0.5, 0.3945, 0.25, 0.3906, 0.75, 0.3945, 0.75, 0.3906, 0.75, 0.375, 0.75, 0.3674, 0.549, 0.3731, 0.5822, 0.3731, 0.5822, 0.3674, 0.549, 0.3984, 0.3689, 0.3945, 0.3689, 0.3473, 0.3901, 0.353, 0.3901, 0.353, 0.3901, 0.3473, 0.3901, 0.338, 0.3736, 0.344, 0.3736, 0.344, 0.3736, 0.338, 0.3736, 0.3306, 0.317, 0.3369, 0.317, 0.3369, 0.317, 0.3306, 0.317, 0.3259, 0.3059, 0.3323, 0.3059, 0.3323, 0.3059, 0.3259, 0.3059, 0.3945, 0.1311, 0.3984, 0.1311, 0.3984, 0.6189, 0.3945, 0.6189, 0.3929, 0.5822, 0.3969, 0.5822, 0.3969, 0.5822, 0.3929, 0.5822, 0.3881, 0.549, 0.3923, 0.549, 0.3923, 0.549, 0.3881, 0.549, 0.3807, 0.4749, 0.3852, 0.4749, 0.3852, 0.4749, 0.3807, 0.4749, 0.3714, 0.4472, 0.3762, 0.4472, 0.3762, 0.4472, 0.3714, 0.4472, 0.3945, 0.3811, 0.3984, 0.3811, 0.125, 0.6189, 0.2936, 0.3059, 0.2992, 0.317, 0.308, 0.3736, 0.3191, 0.3901, 0.2439, 0.5, 0.2561, 0.5, 0.3476, 0.4472, 0.3587, 0.4749, 0.3674, 0.549, 0.3731, 0.5822, 0.375, 0.6189, 0.375, 0.75, 0.125, 0.75, 0.125, 0.75, 0.375, 0.75, 0.3906, 0.75, 0.2656, 0.875, 0.375, 0.1311, 0.2936, 0.3059, 0.2936, 0.3059, 0.375, 0.1311, 0.375, 0.75, 0.3906, 0.75, 0.3906, 0.75, 0.375, 0.75, 0.375, 0.3811, 0.3476, 0.4472, 0.3476, 0.4472, 0.375, 0.3811, 0.2992, 0.317, 0.308, 0.3736, 0.308, 0.3736, 0.2992, 0.317, 0.3587, 0.4749, 0.3674, 0.549, 0.3674, 0.549, 0.3587, 0.4749, 0.3191, 0.3901, 0.375, 0.3689, 0.375, 0.3689, 0.3191, 0.3901, 0.3906, 0.75, 0.2656, 0.875, 0.2656, 0.875, 0.3906, 0.75, 0.375, 0.0, 0.375, 0.1311, 0.375, 0.1311, 0.375, 0.0, 0.3731, 0.5822, 0.375, 0.6189, 0.375, 0.6189, 0.3731, 0.5822, 0.375, 0.3689, 0.375, 0.3811, 0.375, 0.3811, 0.375, 0.3689, 0.2936, 0.3059, 0.2992, 0.317, 0.2992, 0.317, 0.2936, 0.3059, 0.375, 0.6189, 0.375, 0.75, 0.375, 0.75, 0.375, 0.6189, 0.3476, 0.4472, 0.3587, 0.4749, 0.3587, 0.4749, 0.3476, 0.4472, 0.308, 0.3736, 0.3191, 0.3901, 0.3191, 0.3901, 0.308, 0.3736, 0.308, 0.3736, 0.3191, 0.3901, 0.3191, 0.3901, 0.308, 0.3736, 0.3476, 0.4472, 0.3587, 0.4749, 0.3587, 0.4749, 0.3476, 0.4472, 0.375, 0.6189, 0.375, 0.75, 0.375, 0.75, 0.375, 0.6189, 0.2936, 0.3059, 0.2992, 0.317, 0.2992, 0.317, 0.2936, 0.3059, 0.375, 0.3689, 0.375, 0.3811, 0.375, 0.3811, 0.375, 0.3689, 0.3731, 0.5822, 0.375, 0.6189, 0.375, 0.6189, 0.3731, 0.5822, 0.375, 0.0, 0.375, 0.1311, 0.375, 0.1311, 0.375, 0.0, 0.3906, 0.75, 0.2656, 0.875, 0.2656, 0.875, 0.3906, 0.75, 0.3191, 0.3901, 0.375, 0.3689, 0.375, 0.3689, 0.3191, 0.3901, 0.3587, 0.4749, 0.3674, 0.549, 0.3674, 0.549, 0.3587, 0.4749, 0.2992, 0.317, 0.308, 0.3736, 0.308, 0.3736, 0.2992, 0.317, 0.375, 0.3811, 0.3476, 0.4472, 0.3476, 0.4472, 0.375, 0.3811, 0.375, 0.75, 0.3906, 0.75, 0.3906, 0.75, 0.375, 0.75, 0.375, 0.1311, 0.2936, 0.3059, 0.2936, 0.3059, 0.375, 0.1311, 0.3674, 0.549, 0.3731, 0.5822, 0.3731, 0.5822, 0.3674, 0.549, 0.3906, 0.5, 0.375, 0.0, 0.375, 0.0, 0.3906, 0.5, 0.625, 0.75, 0.6516, 0.7163, 0.6516, 0.7163, 0.625, 0.75, 0.5, 1.0, 0.5, 0.75, 0.5, 0.75, 0.5, 1.0, 0.6516, 0.7163, 0.8413, 0.7149, 0.8413, 0.7149, 0.6516, 0.7163, 0.625, 0.0, 0.5, 0.0, 0.5, 0.0, 0.625, 0.0, 0.8413, 0.7149, 0.875, 0.75, 0.875, 0.75, 0.8413, 0.7149, 0.5, 0.75, 0.625, 0.75, 0.625, 0.75, 0.5, 0.75, 0.5, 0.75, 0.625, 0.75, 0.625, 0.75, 0.5, 0.75, 0.8413, 0.7149, 0.875, 0.75, 0.875, 0.75, 0.8413, 0.7149, 0.625, 0.0, 0.5, 0.0, 0.5, 0.0, 0.625, 0.0, 0.6516, 0.7163, 0.8413, 0.7149, 0.8413, 0.7149, 0.6516, 0.7163, 0.5, 1.0, 0.5, 0.75, 0.5, 0.75, 0.5, 1.0, 0.625, 0.75, 0.6516, 0.7163, 0.6516, 0.7163, 0.625, 0.75, 0.5, 0.75, 0.625, 0.75, 0.625, 0.75, 0.5, 0.75, 0.8413, 0.7149, 0.875, 0.75, 0.875, 0.75, 0.8413, 0.7149, 0.625, 0.0, 0.5, 0.0, 0.5, 0.0, 0.625, 0.0, 0.6516, 0.7163, 0.8413, 0.7149, 0.8413, 0.7149, 0.6516, 0.7163, 0.5, 1.0, 0.5, 0.75, 0.5, 0.75, 0.5, 1.0, 0.625, 0.75, 0.6516, 0.7163, 0.6516, 0.7163, 0.625, 0.75, 0.3757, 0.3757, 0.3944, 0.3944, 0.4361, 0.3743, 0.3978, 0.3488, 0.3978, 0.3488, 0.4361, 0.3743, 0.4503, 0.3688, 0.453, 0.3768, 0.4717, 0.3418, 0.4143, 0.318, 0.4143, 0.318, 0.4717, 0.3418, 0.4854, 0.2968, 0.4244, 0.2847, 0.4244, 0.2847, 0.4854, 0.2968, 0.49, 0.25, 0.4278, 0.25, 0.4278, 0.25, 0.49, 0.25, 0.4854, 0.2032, 0.4244, 0.2153, 0.4244, 0.2153, 0.4854, 0.2032, 0.4717, 0.1582, 0.4143, 0.182, 0.4143, 0.182, 0.4717, 0.1582, 0.4496, 0.1167, 0.3978, 0.1512, 0.3978, 0.1512, 0.4496, 0.1167, 0.4197, 0.08029, 0.3757, 0.1243, 0.3757, 0.1243, 0.4197, 0.08029, 0.3833, 0.05045, 0.3488, 0.1022, 0.3488, 0.1022, 0.3833, 0.05045, 0.3418, 0.02827, 0.318, 0.08573, 0.318, 0.08573, 0.3418, 0.02827, 0.2968, 0.01461, 0.2847, 0.07562, 0.2847, 0.07562, 0.2968, 0.01461, 0.25, 0.01, 0.25, 0.0722, 0.25, 0.0722, 0.25, 0.01, 0.2032, 0.01461, 0.2153, 0.07562, 0.2153, 0.07562, 0.2032, 0.01461, 0.1582, 0.02827, 0.182, 0.08573, 0.182, 0.08573, 0.1582, 0.02827, 0.1167, 0.05045, 0.1512, 0.1022, 0.1512, 0.1022, 0.1167, 0.05045, 0.08029, 0.08029, 0.1243, 0.1243, 0.1243, 0.1243, 0.08029, 0.08029, 0.05045, 0.1167, 0.1022, 0.1512, 0.1022, 0.1512, 0.05045, 0.1167, 0.02827, 0.1582, 0.08573, 0.182, 0.08573, 0.182, 0.02827, 0.1582, 0.01461, 0.2032, 0.07562, 0.2153, 0.07562, 0.2153, 0.01461, 0.2032, 0.01, 0.25, 0.0722, 0.25, 0.0722, 0.25, 0.01, 0.25, 0.01461, 0.2968, 0.07562, 0.2847, 0.07562, 0.2847, 0.01461, 0.2968, 0.02827, 0.3418, 0.08573, 0.318, 0.08573, 0.318, 0.02827, 0.3418, 0.05045, 0.3833, 0.0507, 0.3832, 0.05497, 0.3708, 0.06395, 0.3743, 0.1022, 0.3488, 0.1022, 0.3488, 0.06395, 0.3743, 0.1056, 0.3944, 0.1243, 0.3757, 0.1243, 0.3757, 0.1056, 0.3944, 0.3944, 0.3944, 0.3757, 0.3757, 0.3757, 0.3757, 0.3978, 0.3488, 0.4361, 0.3743, 0.3944, 0.3944, 0.3978, 0.3488, 0.4143, 0.318, 0.4717, 0.3418, 0.4497, 0.3831, 0.4463, 0.3704, 0.4361, 0.3743, 0.4143, 0.318, 0.4244, 0.2847, 0.4854, 0.2968, 0.4717, 0.3418, 0.4244, 0.2847, 0.4278, 0.25, 0.49, 0.25, 0.4854, 0.2968, 0.4278, 0.25, 0.4244, 0.2153, 0.4854, 0.2032, 0.49, 0.25, 0.4244, 0.2153, 0.4143, 0.182, 0.4717, 0.1582, 0.4854, 0.2032, 0.4143, 0.182, 0.3978, 0.1512, 0.4496, 0.1167, 0.4717, 0.1582, 0.3978, 0.1512, 0.3757, 0.1243, 0.4197, 0.08029, 0.4496, 0.1167, 0.3757, 0.1243, 0.3488, 0.1022, 0.3833, 0.05045, 0.4197, 0.08029, 0.3488, 0.1022, 0.318, 0.08573, 0.3418, 0.02827, 0.3833, 0.05045, 0.318, 0.08573, 0.2847, 0.07562, 0.2968, 0.01461, 0.3418, 0.02827, 0.2847, 0.07562, 0.25, 0.0722, 0.25, 0.01, 0.2968, 0.01461, 0.25, 0.0722, 0.2153, 0.07562, 0.2032, 0.01461, 0.25, 0.01, 0.2153, 0.07562, 0.182, 0.08573, 0.1582, 0.02827, 0.2032, 0.01461, 0.182, 0.08573, 0.1512, 0.1022, 0.1167, 0.05045, 0.1582, 0.02827, 0.1512, 0.1022, 0.1243, 0.1243, 0.08029, 0.08029, 0.1167, 0.05045, 0.1243, 0.1243, 0.1022, 0.1512, 0.05045, 0.1167, 0.08029, 0.08029, 0.1022, 0.1512, 0.08573, 0.182, 0.02827, 0.1582, 0.05045, 0.1167, 0.08573, 0.182, 0.07562, 0.2153, 0.01461, 0.2032, 0.02827, 0.1582, 0.07562, 0.2153, 0.0722, 0.25, 0.01, 0.25, 0.01461, 0.2032, 0.0722, 0.25, 0.07562, 0.2847, 0.01461, 0.2968, 0.01, 0.25, 0.07562, 0.2847, 0.08573, 0.318, 0.02827, 0.3418, 0.01461, 0.2968, 0.08573, 0.318, 0.1022, 0.3488, 0.06395, 0.3743, 0.05902, 0.3724, 0.05733, 0.3787, 0.05045, 0.3833, 0.02827, 0.3418, 0.1022, 0.3488, 0.1243, 0.3757, 0.1056, 0.3944, 0.06395, 0.3743, 0.1243, 0.3757, 0.3757, 0.3757, 0.3944, 0.3944, 0.1056, 0.3944, 0.4143, 0.182, 0.3978, 0.1512, 0.3978, 0.1512, 0.4143, 0.182, 0.3418, 0.02827, 0.3833, 0.05045, 0.3833, 0.05045, 0.3418, 0.02827, 0.3978, 0.1512, 0.3757, 0.1243, 0.3757, 0.1243, 0.3978, 0.1512, 0.2968, 0.01461, 0.3418, 0.02827, 0.3418, 0.02827, 0.2968, 0.01461, 0.3757, 0.1243, 0.3488, 0.1022, 0.3488, 0.1022, 0.3757, 0.1243, 0.25, 0.01, 0.2968, 0.01461, 0.2968, 0.01461, 0.25, 0.01, 0.3488, 0.1022, 0.318, 0.08573, 0.318, 0.08573, 0.3488, 0.1022, 0.2032, 0.01461, 0.25, 0.01, 0.25, 0.01, 0.2032, 0.01461, 0.318, 0.08573, 0.2847, 0.07562, 0.2847, 0.07562, 0.318, 0.08573, 0.1582, 0.02827, 0.2032, 0.01461, 0.2032, 0.01461, 0.1582, 0.02827, 0.2847, 0.07562, 0.25, 0.0722, 0.25, 0.0722, 0.2847, 0.07562, 0.1167, 0.05045, 0.1582, 0.02827, 0.1582, 0.02827, 0.1167, 0.05045, 0.25, 0.0722, 0.2153, 0.07562, 0.2153, 0.07562, 0.25, 0.0722, 0.08029, 0.08029, 0.1167, 0.05045, 0.1167, 0.05045, 0.08029, 0.08029, 0.2153, 0.07562, 0.182, 0.08573, 0.182, 0.08573, 0.2153, 0.07562, 0.05045, 0.1167, 0.08029, 0.08029, 0.08029, 0.08029, 0.05045, 0.1167, 0.182, 0.08573, 0.1512, 0.1022, 0.1512, 0.1022, 0.182, 0.08573, 0.02827, 0.1582, 0.05045, 0.1167, 0.05045, 0.1167, 0.02827, 0.1582, 0.1512, 0.1022, 0.1243, 0.1243, 0.1243, 0.1243, 0.1512, 0.1022, 0.01461, 0.2032, 0.02827, 0.1582, 0.02827, 0.1582, 0.01461, 0.2032, 0.1243, 0.1243, 0.1022, 0.1512, 0.1022, 0.1512, 0.1243, 0.1243, 0.01, 0.25, 0.01461, 0.2032, 0.01461, 0.2032, 0.01, 0.25, 0.1022, 0.1512, 0.08573, 0.182, 0.08573, 0.182, 0.1022, 0.1512, 0.01461, 0.2968, 0.01, 0.25, 0.01, 0.25, 0.01461, 0.2968, 0.08573, 0.182, 0.07562, 0.2153, 0.07562, 0.2153, 0.08573, 0.182, 0.02827, 0.3418, 0.01461, 0.2968, 0.01461, 0.2968, 0.02827, 0.3418, 0.07562, 0.2153, 0.0722, 0.25, 0.0722, 0.25, 0.07562, 0.2153, 0.05045, 0.3833, 0.02827, 0.3418, 0.02827, 0.3418, 0.05045, 0.3833, 0.0722, 0.25, 0.07562, 0.2847, 0.07562, 0.2847, 0.0722, 0.25, 0.07562, 0.2847, 0.08573, 0.318, 0.08573, 0.318, 0.07562, 0.2847, 0.08573, 0.318, 0.1022, 0.3488, 0.1022, 0.3488, 0.08573, 0.318, 0.1022, 0.3488, 0.1243, 0.3757, 0.1243, 0.3757, 0.1022, 0.3488, 0.4717, 0.3418, 0.453, 0.3768, 0.4497, 0.3831, 0.4717, 0.3418, 0.1243, 0.3757, 0.3757, 0.3757, 0.3757, 0.3757, 0.1243, 0.3757, 0.4854, 0.2968, 0.4717, 0.3418, 0.4717, 0.3418, 0.4854, 0.2968, 0.3757, 0.3757, 0.3978, 0.3488, 0.3978, 0.3488, 0.3757, 0.3757, 0.49, 0.25, 0.4854, 0.2968, 0.4854, 0.2968, 0.49, 0.25, 0.3978, 0.3488, 0.4143, 0.318, 0.4143, 0.318, 0.3978, 0.3488, 0.4854, 0.2032, 0.49, 0.25, 0.49, 0.25, 0.4854, 0.2032, 0.4143, 0.318, 0.4244, 0.2847, 0.4244, 0.2847, 0.4143, 0.318, 0.4717, 0.1582, 0.4854, 0.2032, 0.4854, 0.2032, 0.4717, 0.1582, 0.4244, 0.2847, 0.4278, 0.25, 0.4278, 0.25, 0.4244, 0.2847, 0.4496, 0.1167, 0.4717, 0.1582, 0.4717, 0.1582, 0.4496, 0.1167, 0.4278, 0.25, 0.4244, 0.2153, 0.4244, 0.2153, 0.4278, 0.25, 0.4197, 0.08029, 0.4496, 0.1167, 0.4496, 0.1167, 0.4197, 0.08029, 0.4244, 0.2153, 0.4143, 0.182, 0.4143, 0.182, 0.4244, 0.2153, 0.3833, 0.05045, 0.4197, 0.08029, 0.4197, 0.08029, 0.3833, 0.05045, 0.05733, 0.3787, 0.05476, 0.3886, 0.05045, 0.3833, 0.6516, 0.7163, 0.6516, 0.7163, 0.6484, 0.7203, 0.6483, 0.7205, 0.6474, 0.7215, 0.65, 0.7183, 0.05058, 0.3835, 0.0507, 0.3832, 0.05045, 0.3833, 0.05476, 0.3886, 0.05058, 0.3835, 0.05045, 0.3833, 0.05045, 0.3833, 0.6516, 0.7163, 0.6516, 0.7163, 0.6546, 0.7162, 0.6776, 0.7161, 0.8121, 0.7151, 0.8351, 0.7149, 0.8413, 0.7149, 0.8413, 0.7149, 0.8329, 0.715, 0.8105, 0.7151, 0.6793, 0.7161, 0.6569, 0.7162, 0.8413, 0.7149, 0.8413, 0.7149, 0.8454, 0.7191, 0.844, 0.7177, 0.3418, 0.02827, 0.3833, 0.05045, 0.3833, 0.05045, 0.3418, 0.02827, 0.2968, 0.01461, 0.3418, 0.02827, 0.3418, 0.02827, 0.2968, 0.01461, 0.25, 0.01, 0.2968, 0.01461, 0.2968, 0.01461, 0.25, 0.01, 0.2032, 0.01461, 0.25, 0.01, 0.25, 0.01, 0.2032, 0.01461, 0.1582, 0.02827, 0.2032, 0.01461, 0.2032, 0.01461, 0.1582, 0.02827, 0.1167, 0.05045, 0.1582, 0.02827, 0.1582, 0.02827, 0.1167, 0.05045, 0.08029, 0.08029, 0.1167, 0.05045, 0.1167, 0.05045, 0.08029, 0.08029, 0.05045, 0.1167, 0.08029, 0.08029, 0.08029, 0.08029, 0.05045, 0.1167, 0.02827, 0.1582, 0.05045, 0.1167, 0.05045, 0.1167, 0.02827, 0.1582, 0.01461, 0.2032, 0.02827, 0.1582, 0.02827, 0.1582, 0.01461, 0.2032, 0.01, 0.25, 0.01461, 0.2032, 0.01461, 0.2032, 0.01, 0.25, 0.01461, 0.2968, 0.01, 0.25, 0.01, 0.25, 0.01461, 0.2968, 0.02827, 0.3418, 0.01461, 0.2968, 0.01461, 0.2968, 0.02827, 0.3418, 0.05045, 0.3833, 0.02827, 0.3418, 0.02827, 0.3418, 0.05045, 0.3833, 0.4717, 0.3418, 0.4498, 0.3829, 0.4508, 0.3811, 0.4717, 0.3418, 0.4854, 0.2968, 0.4717, 0.3418, 0.4717, 0.3418, 0.4854, 0.2968, 0.49, 0.25, 0.4854, 0.2968, 0.4854, 0.2968, 0.49, 0.25, 0.4854, 0.2032, 0.49, 0.25, 0.49, 0.25, 0.4854, 0.2032, 0.4717, 0.1582, 0.4854, 0.2032, 0.4854, 0.2032, 0.4717, 0.1582, 0.4496, 0.1167, 0.4717, 0.1582, 0.4717, 0.1582, 0.4496, 0.1167, 0.4197, 0.08029, 0.4496, 0.1167, 0.4496, 0.1167, 0.4197, 0.08029, 0.3833, 0.05045, 0.4197, 0.08029, 0.4197, 0.08029, 0.3833, 0.05045, 0.4508, 0.3811, 0.4469, 0.3702, 0.05979, 0.3702, 0.05371, 0.3873, 0.05045, 0.3833, 0.02827, 0.3418, 0.01461, 0.2968, 0.01, 0.25, 0.01461, 0.2032, 0.02827, 0.1582, 0.05045, 0.1167, 0.08029, 0.08029, 0.1167, 0.05045, 0.1582, 0.02827, 0.2032, 0.01461, 0.25, 0.01, 0.2968, 0.01461, 0.3418, 0.02827, 0.3833, 0.05045, 0.4197, 0.08029, 0.4496, 0.1167, 0.4717, 0.1582, 0.4854, 0.2032, 0.49, 0.25, 0.4854, 0.2968, 0.4717, 0.3418, 0.6516, 0.7163, 0.6516, 0.7163, 0.8413, 0.7149, 0.8413, 0.7149, 0.05371, 0.3873, 0.05467, 0.3885, 0.05045, 0.3833, 0.05045, 0.3833, 0.6516, 0.7163, 0.6516, 0.7163, 0.6474, 0.7216, 0.6486, 0.72, 0.05467, 0.3885, 0.06296, 0.3651, 0.4435, 0.3651, 0.4498, 0.3829, 0.4717, 0.3418, 0.4854, 0.2968, 0.49, 0.25, 0.4854, 0.2032, 0.4717, 0.1582, 0.4496, 0.1167, 0.4197, 0.08029, 0.3833, 0.05045, 0.3418, 0.02827, 0.2968, 0.01461, 0.25, 0.01, 0.2032, 0.01461, 0.1582, 0.02827, 0.1167, 0.05045, 0.08029, 0.08029, 0.05045, 0.1167, 0.02827, 0.1582, 0.01461, 0.2032, 0.01, 0.25, 0.01461, 0.2968, 0.02827, 0.3418, 0.05045, 0.3833, 0.8413, 0.7149, 0.8413, 0.7149, 0.8437, 0.7174, 0.8454, 0.7191, 1.0, 0.5, 1.0, 1.0, 0.9688, 1.0, 0.9688, 0.5, 0.9688, 0.5, 0.9688, 1.0, 0.9375, 1.0, 0.9375, 0.5, 0.9375, 0.5, 0.9375, 1.0, 0.9062, 1.0, 0.9062, 0.5, 0.9062, 0.5, 0.9062, 1.0, 0.875, 1.0, 0.875, 0.5, 0.875, 0.5, 0.875, 1.0, 0.8438, 1.0, 0.8438, 0.5, 0.8438, 0.5, 0.8438, 1.0, 0.8125, 1.0, 0.8125, 0.5, 0.8125, 0.5, 0.8125, 1.0, 0.7812, 1.0, 0.7812, 0.5, 0.7812, 0.5, 0.7812, 1.0, 0.75, 1.0, 0.75, 0.5, 0.75, 0.5, 0.75, 1.0, 0.7188, 1.0, 0.7188, 0.5, 0.7188, 0.5, 0.7188, 1.0, 0.6875, 1.0, 0.6875, 0.5, 0.6875, 0.5, 0.6875, 1.0, 0.6562, 1.0, 0.6562, 0.5, 0.6562, 0.5, 0.6562, 1.0, 0.625, 1.0, 0.625, 0.5, 0.625, 0.5, 0.625, 1.0, 0.5938, 1.0, 0.5938, 0.5, 0.5938, 0.5, 0.5938, 1.0, 0.5625, 1.0, 0.5625, 0.5, 0.5625, 0.5, 0.5625, 1.0, 0.5312, 1.0, 0.5312, 0.5, 0.5312, 0.5, 0.5312, 1.0, 0.5, 1.0, 0.5, 0.5, 0.5, 0.5, 0.5, 1.0, 0.4688, 1.0, 0.4688, 0.5, 0.4688, 0.5, 0.4688, 1.0, 0.4375, 1.0, 0.4375, 0.5, 0.4375, 0.5, 0.4375, 1.0, 0.4062, 1.0, 0.4062, 0.5, 0.4062, 0.5, 0.4062, 1.0, 0.375, 1.0, 0.375, 0.5, 0.375, 0.5, 0.375, 1.0, 0.3438, 1.0, 0.3438, 0.5, 0.3438, 0.5, 0.3438, 1.0, 0.3125, 1.0, 0.3125, 0.5, 0.3125, 0.5, 0.3125, 1.0, 0.2812, 1.0, 0.2812, 0.5, 0.2812, 0.5, 0.2812, 1.0, 0.25, 1.0, 0.25, 0.5, 0.25, 0.5, 0.25, 1.0, 0.2188, 1.0, 0.2188, 0.5, 0.2188, 0.5, 0.2188, 1.0, 0.1875, 1.0, 0.1875, 0.5, 0.1875, 0.5, 0.1875, 1.0, 0.1562, 1.0, 0.1562, 0.5, 0.1562, 0.5, 0.1562, 1.0, 0.125, 1.0, 0.125, 0.5, 0.125, 0.5, 0.125, 1.0, 0.09375, 1.0, 0.09375, 0.5, 0.09375, 0.5, 0.09375, 1.0, 0.0625, 1.0, 0.0625, 0.5, 0.2968, 0.4854, 0.25, 0.49, 0.2032, 0.4854, 0.1582, 0.4717, 0.1167, 0.4496, 0.08029, 0.4197, 0.05045, 0.3833, 0.02827, 0.3418, 0.01461, 0.2968, 0.01, 0.25, 0.01461, 0.2032, 0.02827, 0.1582, 0.05045, 0.1167, 0.08029, 0.08029, 0.1167, 0.05045, 0.1582, 0.02827, 0.2032, 0.01461, 0.25, 0.01, 0.2968, 0.01461, 0.3418, 0.02827, 0.3833, 0.05045, 0.4197, 0.08029, 0.4496, 0.1167, 0.4717, 0.1582, 0.4854, 0.2032, 0.49, 0.25, 0.4854, 0.2968, 0.4717, 0.3418, 0.4496, 0.3833, 0.4197, 0.4197, 0.3833, 0.4496, 0.3418, 0.4717, 0.0625, 0.5, 0.0625, 1.0, 0.03125, 1.0, 0.03125, 0.5, 0.03125, 0.5, 0.03125, 1.0, 0.0, 1.0, 0.0, 0.5, 0.75, 0.49, 0.7968, 0.4854, 0.8418, 0.4717, 0.8833, 0.4496, 0.9197, 0.4197, 0.9496, 0.3833, 0.9717, 0.3418, 0.9854, 0.2968, 0.99, 0.25, 0.9854, 0.2032, 0.9717, 0.1582, 0.9496, 0.1167, 0.9197, 0.08029, 0.8833, 0.05045, 0.8418, 0.02827, 0.7968, 0.01461, 0.75, 0.01, 0.7032, 0.01461, 0.6582, 0.02827, 0.6167, 0.05045, 0.5803, 0.08029, 0.5504, 0.1167, 0.5283, 0.1582, 0.5146, 0.2032, 0.51, 0.25, 0.5146, 0.2968, 0.5283, 0.3418, 0.5504, 0.3833, 0.5803, 0.4197, 0.6167, 0.4496, 0.6582, 0.4717, 0.7032, 0.4854])
me_cube_002.use_remesh_fix_poles = True
me_cube_002.use_remesh_preserve_attributes = False
me_cube_002.use_mirror_vertex_groups = False
me_cube_002.update()

# ---- objects
ob_flush = bpy.data.objects.new('flush', me_cube_002)

# ---- transforms, parenting, visibility, modifiers, constraints
ob_flush.location = (-1.864, 2.005, 6.928)
ob_flush.rotation_euler = (0.0, -0.0, 0.279)
ob_flush.scale = (0.07293, 0.1833, 0.1121)
ob_flush.lineart.crease_threshold = 0.0

# ---- collection membership
scene.collection.objects.link(ob_flush)

# ---- scene / render settings (as saved in the file)
scene.frame_start = 1; scene.frame_end = 250; scene.frame_set(1)
scene.render.engine = 'BLENDER_EEVEE_NEXT'
scene.cycles.use_denoising = False
scene.cycles.samples = 128
scene.cycles.sampling_pattern = 'TABULATED_SOBOL'
scene.cycles.use_adaptive_sampling = False
scene.cycles.use_light_tree = False
scene.view_settings.view_transform = 'Filmic'
bpy.context.view_layer.update()

# ---- added for rendering (the .blend has no active camera and no usable light): camera, sun
cam_auto = bpy.data.cameras.new('AutoCamera')
cam_auto.lens = 50.0
cam_auto.sensor_width = 36.0
cam_auto.clip_end = 1000.0
ob_auto_camera = bpy.data.objects.new('AutoCamera', cam_auto)
scene.collection.objects.link(ob_auto_camera)
ob_auto_camera.location = (11.8448, -13.4773, 13.0166)
ob_auto_camera.rotation_euler = (1.09748, -7.21219e-08, 0.694738)
scene.camera = ob_auto_camera
light_auto_sun = bpy.data.lights.new('AutoSun', 'SUN')
light_auto_sun.energy = 3.0
light_auto_sun.angle = 0.0523599
ob_auto_sun = bpy.data.objects.new('AutoSun', light_auto_sun)
scene.collection.objects.link(ob_auto_sun)
ob_auto_sun.rotation_euler = (0.872665, 0.174533, 0.523599)
bpy.context.view_layer.update()
